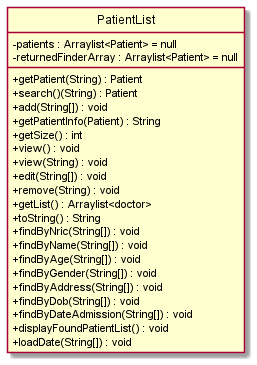

The diagram above was rendered by PlantUML. Its source (embedded in the PNG):
@startuml
hide circle
skinparam classAttributeIconSize 0
class PatientList {
-patients : Arraylist<Patient> = null
-returnedFinderArray : Arraylist<Patient> = null
+getPatient(String) : Patient
+search()(String) : Patient
+add(String[]) : void
+getPatientInfo(Patient) : String
+getSize() : int
+view() : void
+view(String) : void
+edit(String[]) : void
+remove(String) : void
+getList() : Arraylist<doctor>
+toString() : String
+findByNric(String[]) : void
+findByName(String[]) : void
+findByAge(String[]) : void
+findByGender(String[]) : void
+findByAddress(String[]) : void
+findByDob(String[]) : void
+findByDateAdmission(String[]) : void
+displayFoundPatientList() : void
+loadDate(String[]) : void 
}

@enduml